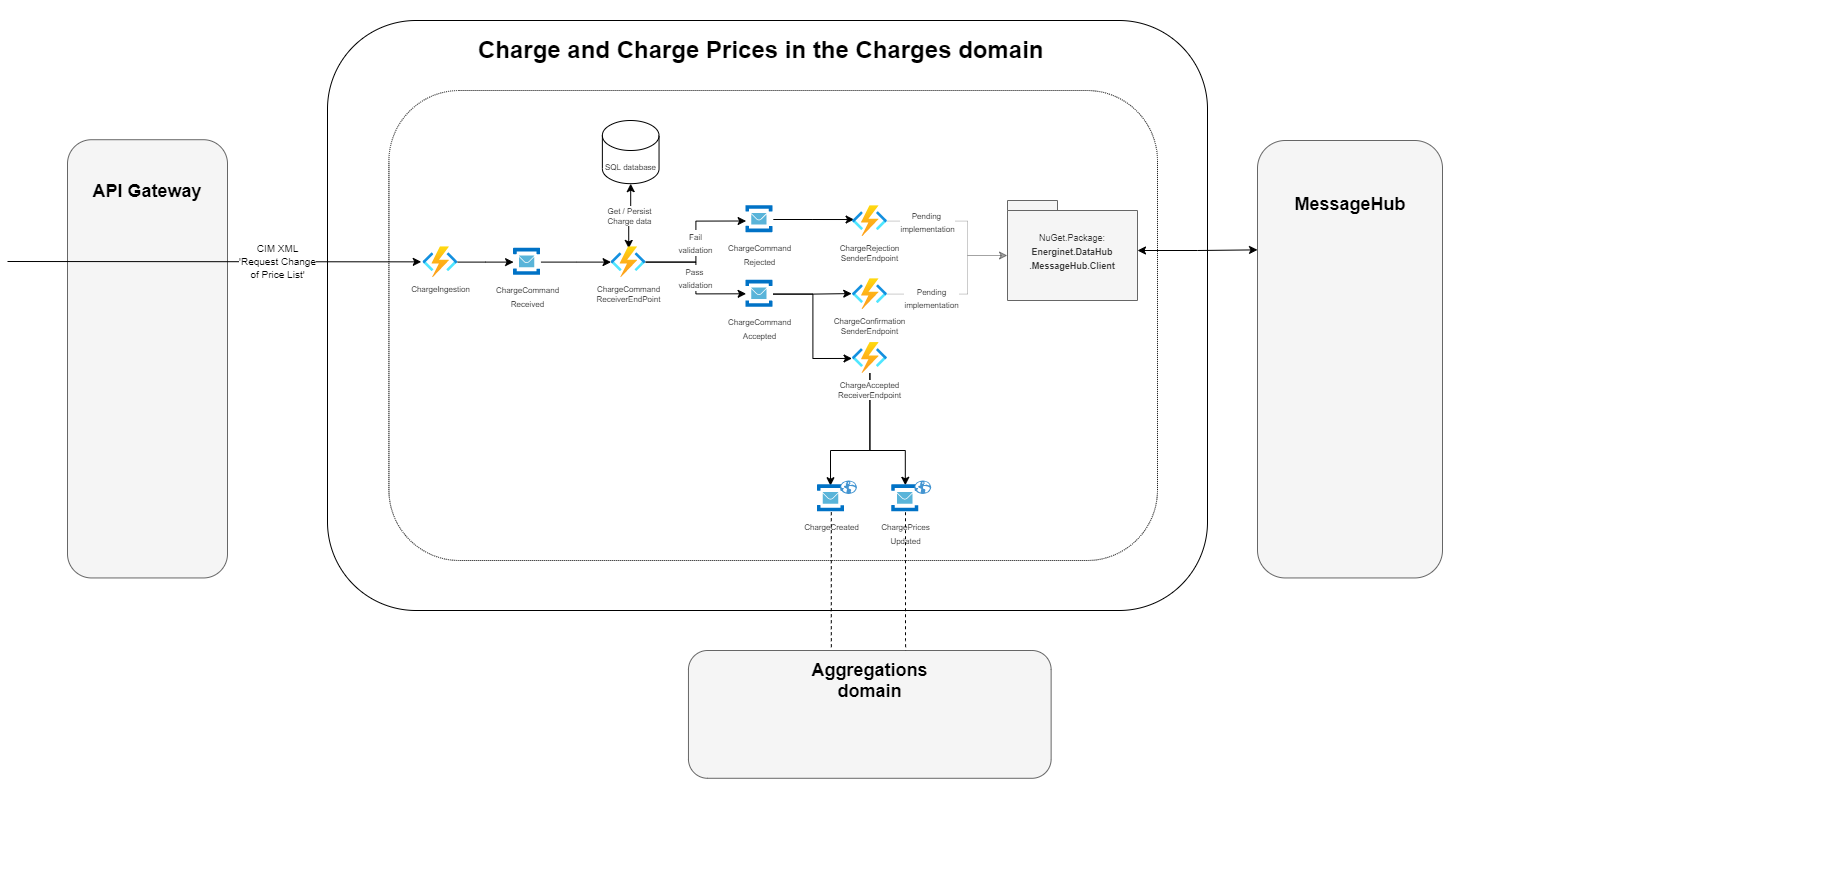

The diagram above was exported from draw.io. Its source (the exported page's mxGraphModel, read from the mxfile embedded in the PNG):
<mxGraphModel dx="3003" dy="1760" grid="1" gridSize="10" guides="1" tooltips="1" connect="1" arrows="1" fold="1" page="1" pageScale="1" pageWidth="827" pageHeight="1169" math="0" shadow="0">
  <root>
    <mxCell id="0" />
    <mxCell id="1" parent="0" />
    <mxCell id="MYXWLyL1p2K_Epl3DtGn-15" value="" style="opacity=50;textOpacity=50;strokeColor=none;" parent="1" vertex="1" connectable="0">
      <mxGeometry x="120" width="900" height="885.57" as="geometry" />
    </mxCell>
    <mxCell id="MYXWLyL1p2K_Epl3DtGn-2" value="" style="rounded=1;whiteSpace=wrap;html=1;" parent="MYXWLyL1p2K_Epl3DtGn-15" vertex="1">
      <mxGeometry x="-610" y="20" width="880" height="590" as="geometry" />
    </mxCell>
    <mxCell id="NvUXONiLcMeiS4wBiC3s-28" value="&lt;h1&gt;Charge and Charge Prices in the Charges domain&lt;br&gt;&lt;/h1&gt;" style="text;html=1;strokeColor=none;fillColor=none;spacing=5;spacingTop=-20;whiteSpace=wrap;overflow=hidden;rounded=0;dashed=1;" parent="MYXWLyL1p2K_Epl3DtGn-15" vertex="1">
      <mxGeometry x="-464.28999999999996" y="30" width="600" height="36.51" as="geometry" />
    </mxCell>
    <mxCell id="P5rP9bWZ3KFdOlhkd0rS-1" value="" style="rounded=1;whiteSpace=wrap;html=1;dashed=1;dashPattern=1 1;align=center;" parent="MYXWLyL1p2K_Epl3DtGn-15" vertex="1">
      <mxGeometry x="-548.58" y="90" width="768.58" height="470" as="geometry" />
    </mxCell>
    <mxCell id="P5rP9bWZ3KFdOlhkd0rS-8" value="" style="edgeStyle=orthogonalEdgeStyle;rounded=0;orthogonalLoop=1;jettySize=auto;html=1;fontSize=9;startArrow=classic;startFill=1;endArrow=none;endFill=0;" parent="MYXWLyL1p2K_Epl3DtGn-15" source="P5rP9bWZ3KFdOlhkd0rS-3" target="P5rP9bWZ3KFdOlhkd0rS-5" edge="1">
      <mxGeometry relative="1" as="geometry" />
    </mxCell>
    <mxCell id="P5rP9bWZ3KFdOlhkd0rS-10" value="" style="edgeStyle=orthogonalEdgeStyle;rounded=0;orthogonalLoop=1;jettySize=auto;html=1;fontSize=9;startArrow=none;startFill=0;endArrow=classic;endFill=1;" parent="MYXWLyL1p2K_Epl3DtGn-15" source="P5rP9bWZ3KFdOlhkd0rS-3" target="P5rP9bWZ3KFdOlhkd0rS-9" edge="1">
      <mxGeometry relative="1" as="geometry" />
    </mxCell>
    <mxCell id="P5rP9bWZ3KFdOlhkd0rS-3" value="&lt;font style=&quot;font-size: 8px&quot;&gt;ChargeCommand&lt;br&gt;Received&lt;/font&gt;" style="aspect=fixed;html=1;points=[];align=center;image;fontSize=12;image=img/lib/mscae/Service_Bus.svg;" parent="MYXWLyL1p2K_Epl3DtGn-15" vertex="1">
      <mxGeometry x="-423.9146666666667" y="247.85296937596164" width="27.381964336528185" height="27.381964336528185" as="geometry" />
    </mxCell>
    <mxCell id="P5rP9bWZ3KFdOlhkd0rS-5" value="&lt;font style=&quot;font-size: 8px&quot;&gt;ChargeIngestion&lt;/font&gt;" style="aspect=fixed;html=1;points=[];align=center;image;fontSize=9;image=img/lib/azure2/compute/Function_Apps.svg;labelPosition=center;verticalLabelPosition=bottom;verticalAlign=top;" parent="MYXWLyL1p2K_Epl3DtGn-15" vertex="1">
      <mxGeometry x="-514.5813333333333" y="246.23743348010646" width="34.6838214929357" height="30.603908806793" as="geometry" />
    </mxCell>
    <mxCell id="P5rP9bWZ3KFdOlhkd0rS-11" value="&lt;font style=&quot;font-size: 8px&quot;&gt;Get / Persist&lt;br&gt;Charge data&lt;/font&gt;" style="edgeStyle=orthogonalEdgeStyle;rounded=0;orthogonalLoop=1;jettySize=auto;html=1;fontSize=9;startArrow=classic;startFill=1;endArrow=classic;endFill=1;exitX=0.51;exitY=0.055;exitDx=0;exitDy=0;exitPerimeter=0;" parent="MYXWLyL1p2K_Epl3DtGn-15" source="P5rP9bWZ3KFdOlhkd0rS-9" target="MYXWLyL1p2K_Epl3DtGn-20" edge="1">
      <mxGeometry relative="1" as="geometry">
        <mxPoint x="-304.9146666666667" y="305.5650228759175" as="sourcePoint" />
      </mxGeometry>
    </mxCell>
    <mxCell id="KIv0wg9MQq3dyHa51V74-32" value="&lt;font style=&quot;font-size: 8px&quot;&gt;Pass &lt;br&gt;validation&lt;/font&gt;" style="edgeStyle=orthogonalEdgeStyle;rounded=0;orthogonalLoop=1;jettySize=auto;html=1;entryX=0.007;entryY=0.493;entryDx=0;entryDy=0;entryPerimeter=0;" parent="MYXWLyL1p2K_Epl3DtGn-15" source="P5rP9bWZ3KFdOlhkd0rS-9" target="KIv0wg9MQq3dyHa51V74-30" edge="1">
      <mxGeometry relative="1" as="geometry" />
    </mxCell>
    <mxCell id="KIv0wg9MQq3dyHa51V74-33" value="&lt;font style=&quot;font-size: 8px&quot;&gt;Fail&lt;br&gt;validation&lt;/font&gt;" style="edgeStyle=orthogonalEdgeStyle;rounded=0;orthogonalLoop=1;jettySize=auto;html=1;entryX=0.007;entryY=0.56;entryDx=0;entryDy=0;entryPerimeter=0;" parent="MYXWLyL1p2K_Epl3DtGn-15" source="P5rP9bWZ3KFdOlhkd0rS-9" target="KIv0wg9MQq3dyHa51V74-1" edge="1">
      <mxGeometry relative="1" as="geometry" />
    </mxCell>
    <mxCell id="P5rP9bWZ3KFdOlhkd0rS-9" value="&lt;font style=&quot;font-size: 8px&quot;&gt;ChargeCommand&lt;br&gt;ReceiverEndPoint&lt;br&gt;&lt;/font&gt;" style="aspect=fixed;html=1;points=[];align=center;image;fontSize=9;image=img/lib/azure2/compute/Function_Apps.svg;labelPosition=center;verticalLabelPosition=bottom;verticalAlign=top;" parent="MYXWLyL1p2K_Epl3DtGn-15" vertex="1">
      <mxGeometry x="-326.44800000000004" y="246.24656080155196" width="34.6838214929357" height="30.603908806793" as="geometry" />
    </mxCell>
    <mxCell id="KIv0wg9MQq3dyHa51V74-36" style="edgeStyle=orthogonalEdgeStyle;rounded=0;orthogonalLoop=1;jettySize=auto;html=1;entryX=0.047;entryY=0.453;entryDx=0;entryDy=0;entryPerimeter=0;" parent="MYXWLyL1p2K_Epl3DtGn-15" source="KIv0wg9MQq3dyHa51V74-1" target="KIv0wg9MQq3dyHa51V74-35" edge="1">
      <mxGeometry relative="1" as="geometry" />
    </mxCell>
    <mxCell id="KIv0wg9MQq3dyHa51V74-1" value="&lt;font style=&quot;font-size: 8px ; line-height: 100%&quot;&gt;ChargeCommand&lt;br&gt;Rejected&lt;/font&gt;" style="aspect=fixed;html=1;points=[];align=center;image;fontSize=12;image=img/lib/mscae/Service_Bus.svg;" parent="MYXWLyL1p2K_Epl3DtGn-15" vertex="1">
      <mxGeometry x="-191.58133333333336" y="205.1644869753142" width="27.381964336528185" height="27.381964336528185" as="geometry" />
    </mxCell>
    <mxCell id="KIv0wg9MQq3dyHa51V74-39" style="edgeStyle=orthogonalEdgeStyle;rounded=0;orthogonalLoop=1;jettySize=auto;html=1;entryX=-0.021;entryY=0.487;entryDx=0;entryDy=0;entryPerimeter=0;" parent="MYXWLyL1p2K_Epl3DtGn-15" source="KIv0wg9MQq3dyHa51V74-30" target="KIv0wg9MQq3dyHa51V74-34" edge="1">
      <mxGeometry relative="1" as="geometry" />
    </mxCell>
    <mxCell id="KIv0wg9MQq3dyHa51V74-82" style="edgeStyle=orthogonalEdgeStyle;rounded=0;orthogonalLoop=1;jettySize=auto;html=1;entryX=-0.012;entryY=0.519;entryDx=0;entryDy=0;entryPerimeter=0;startArrow=none;startFill=0;endArrow=classic;endFill=1;strokeColor=#000000;" parent="MYXWLyL1p2K_Epl3DtGn-15" source="KIv0wg9MQq3dyHa51V74-30" target="KIv0wg9MQq3dyHa51V74-37" edge="1">
      <mxGeometry relative="1" as="geometry" />
    </mxCell>
    <mxCell id="KIv0wg9MQq3dyHa51V74-30" value="&lt;font style=&quot;font-size: 8px ; line-height: 100%&quot;&gt;ChargeCommand&lt;br&gt;Accepted&lt;/font&gt;" style="aspect=fixed;html=1;points=[];align=center;image;fontSize=12;image=img/lib/mscae/Service_Bus.svg;" parent="MYXWLyL1p2K_Epl3DtGn-15" vertex="1">
      <mxGeometry x="-191.58133333333336" y="279.7985944352445" width="27.381964336528185" height="27.381964336528185" as="geometry" />
    </mxCell>
    <mxCell id="KIv0wg9MQq3dyHa51V74-34" value="&lt;font style=&quot;font-size: 8px&quot;&gt;ChargeConfirmation&lt;br&gt;SenderEndpoint&lt;br&gt;&lt;/font&gt;" style="aspect=fixed;html=1;points=[];align=center;image;fontSize=9;image=img/lib/azure2/compute/Function_Apps.svg;labelPosition=center;verticalLabelPosition=bottom;verticalAlign=top;" parent="MYXWLyL1p2K_Epl3DtGn-15" vertex="1">
      <mxGeometry x="-85.048" y="278.18305853938926" width="34.6838214929357" height="30.603908806793" as="geometry" />
    </mxCell>
    <mxCell id="KIv0wg9MQq3dyHa51V74-35" value="&lt;font style=&quot;font-size: 8px&quot;&gt;ChargeRejection&lt;br&gt;SenderEndpoint&lt;br&gt;&lt;/font&gt;" style="aspect=fixed;html=1;points=[];align=center;image;fontSize=9;image=img/lib/azure2/compute/Function_Apps.svg;labelPosition=center;verticalLabelPosition=bottom;verticalAlign=top;" parent="MYXWLyL1p2K_Epl3DtGn-15" vertex="1">
      <mxGeometry x="-85.048" y="205.16448697531425" width="34.6838214929357" height="30.603908806793" as="geometry" />
    </mxCell>
    <mxCell id="xoEuS1LsCUM5lF9zzNaL-1" style="edgeStyle=orthogonalEdgeStyle;rounded=0;comic=0;orthogonalLoop=1;jettySize=auto;html=1;entryX=0.495;entryY=0.016;entryDx=0;entryDy=0;entryPerimeter=0;shadow=0;endArrow=classic;endFill=1;strokeColor=#000000;" parent="MYXWLyL1p2K_Epl3DtGn-15" source="KIv0wg9MQq3dyHa51V74-37" target="KIv0wg9MQq3dyHa51V74-51" edge="1">
      <mxGeometry relative="1" as="geometry">
        <Array as="points">
          <mxPoint x="-68" y="450" />
          <mxPoint x="-32" y="450" />
        </Array>
      </mxGeometry>
    </mxCell>
    <mxCell id="xoEuS1LsCUM5lF9zzNaL-4" style="edgeStyle=orthogonalEdgeStyle;rounded=0;comic=0;orthogonalLoop=1;jettySize=auto;html=1;entryX=0.475;entryY=0.031;entryDx=0;entryDy=0;entryPerimeter=0;shadow=0;endArrow=classic;endFill=1;strokeColor=#000000;" parent="MYXWLyL1p2K_Epl3DtGn-15" source="KIv0wg9MQq3dyHa51V74-37" target="KIv0wg9MQq3dyHa51V74-43" edge="1">
      <mxGeometry relative="1" as="geometry">
        <Array as="points">
          <mxPoint x="-68" y="450" />
          <mxPoint x="-107" y="450" />
        </Array>
      </mxGeometry>
    </mxCell>
    <mxCell id="KIv0wg9MQq3dyHa51V74-37" value="&lt;font style=&quot;font-size: 8px&quot;&gt;ChargeAccepted&lt;br&gt;ReceiverEndpoint&lt;br&gt;&lt;/font&gt;" style="aspect=fixed;html=1;points=[];align=center;image;fontSize=9;image=img/lib/azure2/compute/Function_Apps.svg;labelPosition=center;verticalLabelPosition=bottom;verticalAlign=top;" parent="MYXWLyL1p2K_Epl3DtGn-15" vertex="1">
      <mxGeometry x="-85.048" y="342.07430865795516" width="34.6838214929357" height="30.603908806793" as="geometry" />
    </mxCell>
    <mxCell id="MYXWLyL1p2K_Epl3DtGn-20" value="&lt;font style=&quot;font-size: 8px&quot;&gt;SQL database&lt;/font&gt;" style="shape=cylinder3;whiteSpace=wrap;html=1;boundedLbl=1;backgroundOutline=1;size=15;" parent="MYXWLyL1p2K_Epl3DtGn-15" vertex="1">
      <mxGeometry x="-335.1293333333334" y="120.00007467218155" width="56.666666666666664" height="63.16004716294991" as="geometry" />
    </mxCell>
    <mxCell id="KIv0wg9MQq3dyHa51V74-45" value="" style="group;align=center;" parent="MYXWLyL1p2K_Epl3DtGn-15" vertex="1" connectable="0">
      <mxGeometry x="-120" y="480.00487258302815" width="39.43999999999995" height="31.735696666036148" as="geometry" />
    </mxCell>
    <mxCell id="KIv0wg9MQq3dyHa51V74-43" value="&lt;span style=&quot;font-size: 8px&quot;&gt;ChargeCreated&lt;/span&gt;" style="aspect=fixed;html=1;points=[];align=center;image;fontSize=12;image=img/lib/mscae/Service_Bus.svg;" parent="KIv0wg9MQq3dyHa51V74-45" vertex="1">
      <mxGeometry y="4.353732329507964" width="27.381964336528185" height="27.381964336528185" as="geometry" />
    </mxCell>
    <mxCell id="KIv0wg9MQq3dyHa51V74-44" value="" style="shadow=0;dashed=0;html=1;strokeColor=none;fillColor=#4495D1;labelPosition=center;verticalLabelPosition=bottom;verticalAlign=top;align=center;outlineConnect=0;shape=mxgraph.veeam.globe;" parent="KIv0wg9MQq3dyHa51V74-45" vertex="1">
      <mxGeometry x="22.666666666666664" width="16.773333333333333" height="13.508435739353905" as="geometry" />
    </mxCell>
    <mxCell id="KIv0wg9MQq3dyHa51V74-50" value="" style="group" parent="MYXWLyL1p2K_Epl3DtGn-15" vertex="1" connectable="0">
      <mxGeometry x="-45.74400000000003" y="480.00487258302815" width="39.43999999999995" height="31.735696666036148" as="geometry" />
    </mxCell>
    <mxCell id="KIv0wg9MQq3dyHa51V74-51" value="&lt;span style=&quot;font-size: 8px&quot;&gt;ChargePrices&lt;br&gt;Updated&lt;/span&gt;" style="aspect=fixed;html=1;points=[];align=center;image;fontSize=12;image=img/lib/mscae/Service_Bus.svg;" parent="KIv0wg9MQq3dyHa51V74-50" vertex="1">
      <mxGeometry y="4.353732329507964" width="27.381964336528185" height="27.381964336528185" as="geometry" />
    </mxCell>
    <mxCell id="KIv0wg9MQq3dyHa51V74-52" value="" style="shadow=0;dashed=0;html=1;strokeColor=none;fillColor=#4495D1;labelPosition=center;verticalLabelPosition=bottom;verticalAlign=top;align=center;outlineConnect=0;shape=mxgraph.veeam.globe;" parent="KIv0wg9MQq3dyHa51V74-50" vertex="1">
      <mxGeometry x="22.666666666666664" width="16.773333333333333" height="13.508435739353905" as="geometry" />
    </mxCell>
    <mxCell id="KIv0wg9MQq3dyHa51V74-70" value="&lt;font style=&quot;font-size: 9px&quot;&gt;NuGet.Package:&lt;br&gt;&lt;b&gt;Energinet.DataHub&lt;br&gt;.MessageHub.Client&lt;/b&gt;&lt;/font&gt;" style="shape=folder;tabWidth=50;tabHeight=10;tabPosition=left;strokeWidth=1;html=1;whiteSpace=wrap;align=center;strokeColor=#666666;fillColor=#f5f5f5;fontColor=#333333;" parent="MYXWLyL1p2K_Epl3DtGn-15" vertex="1">
      <mxGeometry x="70" y="200" width="130" height="100" as="geometry" />
    </mxCell>
    <mxCell id="KIv0wg9MQq3dyHa51V74-58" value="&lt;span style=&quot;color: rgb(0 , 0 , 0) ; font-family: &amp;#34;helvetica&amp;#34; ; font-size: 8px ; font-style: normal ; font-weight: 400 ; letter-spacing: normal ; text-align: center ; text-indent: 0px ; text-transform: none ; word-spacing: 0px ; background-color: rgb(255 , 255 , 255) ; display: inline ; float: none&quot;&gt;Pending&lt;/span&gt;&lt;br style=&quot;color: rgb(0 , 0 , 0) ; font-family: &amp;#34;helvetica&amp;#34; ; font-size: 8px ; font-style: normal ; font-weight: 400 ; letter-spacing: normal ; text-align: center ; text-indent: 0px ; text-transform: none ; word-spacing: 0px ; background-color: rgb(255 , 255 , 255)&quot;&gt;&lt;span style=&quot;color: rgb(0 , 0 , 0) ; font-family: &amp;#34;helvetica&amp;#34; ; font-size: 8px ; font-style: normal ; font-weight: 400 ; letter-spacing: normal ; text-align: center ; text-indent: 0px ; text-transform: none ; word-spacing: 0px ; background-color: rgb(255 , 255 , 255) ; display: inline ; float: none&quot;&gt;implementation&lt;/span&gt;" style="edgeStyle=orthogonalEdgeStyle;rounded=0;orthogonalLoop=1;jettySize=auto;html=1;fillColor=#f5f5f5;strokeColor=#000000;opacity=20;entryX=0;entryY=0;entryDx=0;entryDy=55;entryPerimeter=0;" parent="MYXWLyL1p2K_Epl3DtGn-15" source="KIv0wg9MQq3dyHa51V74-34" target="KIv0wg9MQq3dyHa51V74-70" edge="1">
      <mxGeometry x="-0.455" y="-3" relative="1" as="geometry">
        <mxPoint x="90" y="289" as="targetPoint" />
        <mxPoint as="offset" />
        <Array as="points">
          <mxPoint x="30" y="294" />
          <mxPoint x="30" y="255" />
        </Array>
      </mxGeometry>
    </mxCell>
    <mxCell id="KIv0wg9MQq3dyHa51V74-59" value="&lt;font style=&quot;font-size: 8px&quot;&gt;Pending &lt;br&gt;implementation&lt;/font&gt;" style="edgeStyle=orthogonalEdgeStyle;rounded=0;orthogonalLoop=1;jettySize=auto;html=1;fillColor=#f5f5f5;strokeColor=#000000;opacity=20;entryX=0;entryY=0;entryDx=0;entryDy=55;entryPerimeter=0;" parent="MYXWLyL1p2K_Epl3DtGn-15" source="KIv0wg9MQq3dyHa51V74-35" target="KIv0wg9MQq3dyHa51V74-70" edge="1">
      <mxGeometry x="-0.4792" relative="1" as="geometry">
        <mxPoint x="90" y="221" as="targetPoint" />
        <Array as="points">
          <mxPoint x="30" y="221" />
          <mxPoint x="30" y="255" />
        </Array>
        <mxPoint as="offset" />
      </mxGeometry>
    </mxCell>
    <mxCell id="KIv0wg9MQq3dyHa51V74-87" value="" style="group" parent="MYXWLyL1p2K_Epl3DtGn-15" vertex="1" connectable="0">
      <mxGeometry x="-249.03933333333333" y="649.9974342081603" width="362.66666666666663" height="127.78250023713153" as="geometry" />
    </mxCell>
    <mxCell id="KIv0wg9MQq3dyHa51V74-88" value="" style="rounded=1;whiteSpace=wrap;html=1;fillColor=#f5f5f5;strokeColor=#666666;fontColor=#333333;" parent="KIv0wg9MQq3dyHa51V74-87" vertex="1">
      <mxGeometry width="362.66666666666663" height="127.78250023713153" as="geometry" />
    </mxCell>
    <mxCell id="KIv0wg9MQq3dyHa51V74-89" value="&lt;b&gt;&lt;font style=&quot;font-size: 18px&quot;&gt;Aggregations domain&lt;/font&gt;&lt;/b&gt;" style="text;html=1;strokeColor=none;fillColor=none;align=center;verticalAlign=middle;whiteSpace=wrap;rounded=0;" parent="KIv0wg9MQq3dyHa51V74-87" vertex="1">
      <mxGeometry x="102" y="9.127321445509427" width="158.66666666666666" height="41.16421971924737" as="geometry" />
    </mxCell>
    <mxCell id="iGNZZwKwSOgs7Oc_832M-2" style="edgeStyle=orthogonalEdgeStyle;rounded=0;orthogonalLoop=1;jettySize=auto;html=1;dashed=1;endArrow=none;endFill=0;entryX=0.599;entryY=0;entryDx=0;entryDy=0;entryPerimeter=0;" parent="MYXWLyL1p2K_Epl3DtGn-15" source="KIv0wg9MQq3dyHa51V74-51" edge="1" target="KIv0wg9MQq3dyHa51V74-88">
      <mxGeometry relative="1" as="geometry">
        <mxPoint x="-32" y="690" as="targetPoint" />
        <Array as="points">
          <mxPoint x="-32" y="640" />
          <mxPoint x="-32" y="640" />
        </Array>
      </mxGeometry>
    </mxCell>
    <mxCell id="iGNZZwKwSOgs7Oc_832M-1" style="edgeStyle=orthogonalEdgeStyle;rounded=0;orthogonalLoop=1;jettySize=auto;html=1;dashed=1;endArrow=none;endFill=0;entryX=0.394;entryY=-0.011;entryDx=0;entryDy=0;entryPerimeter=0;" parent="MYXWLyL1p2K_Epl3DtGn-15" source="KIv0wg9MQq3dyHa51V74-43" edge="1" target="KIv0wg9MQq3dyHa51V74-88">
      <mxGeometry relative="1" as="geometry">
        <mxPoint x="-150" y="620" as="targetPoint" />
        <Array as="points">
          <mxPoint x="-106" y="630" />
          <mxPoint x="-106" y="649" />
        </Array>
      </mxGeometry>
    </mxCell>
    <mxCell id="NvUXONiLcMeiS4wBiC3s-17" value="" style="rounded=1;whiteSpace=wrap;html=1;fillColor=#f5f5f5;strokeColor=#666666;fontColor=#333333;" parent="1" vertex="1">
      <mxGeometry x="-750" y="139.22" width="160" height="438.23" as="geometry" />
    </mxCell>
    <mxCell id="NvUXONiLcMeiS4wBiC3s-14" value="&lt;b&gt;&lt;font style=&quot;font-size: 18px&quot;&gt;API Gateway&lt;/font&gt;&lt;/b&gt;" style="text;html=1;strokeColor=none;fillColor=none;align=center;verticalAlign=middle;whiteSpace=wrap;rounded=0;" parent="1" vertex="1">
      <mxGeometry x="-745" y="180" width="150" height="22.55" as="geometry" />
    </mxCell>
    <mxCell id="NvUXONiLcMeiS4wBiC3s-20" value="&lt;span style=&quot;font-size: x-small&quot;&gt;CIM XML&lt;/span&gt;&lt;br style=&quot;font-size: x-small&quot;&gt;&lt;span style=&quot;font-size: x-small&quot;&gt;'Request Change&lt;/span&gt;&lt;br style=&quot;font-size: x-small&quot;&gt;&lt;span style=&quot;font-size: x-small&quot;&gt;of Price List'&lt;/span&gt;" style="endArrow=classic;html=1;entryX=-0.048;entryY=0.494;entryDx=0;entryDy=0;entryPerimeter=0;" parent="1" edge="1" target="P5rP9bWZ3KFdOlhkd0rS-5">
      <mxGeometry x="0.3051" width="50" height="50" relative="1" as="geometry">
        <mxPoint x="-810" y="261" as="sourcePoint" />
        <mxPoint x="-780" y="260" as="targetPoint" />
        <Array as="points" />
        <mxPoint as="offset" />
      </mxGeometry>
    </mxCell>
    <mxCell id="KIv0wg9MQq3dyHa51V74-72" value="" style="group" parent="1" vertex="1" connectable="0">
      <mxGeometry x="440" y="140" width="185" height="437.45" as="geometry" />
    </mxCell>
    <mxCell id="NvUXONiLcMeiS4wBiC3s-13" value="" style="rounded=1;whiteSpace=wrap;html=1;fillColor=#f5f5f5;strokeColor=#666666;fontColor=#333333;" parent="KIv0wg9MQq3dyHa51V74-72" vertex="1">
      <mxGeometry width="185" height="437.45" as="geometry" />
    </mxCell>
    <mxCell id="NvUXONiLcMeiS4wBiC3s-18" value="&lt;b&gt;&lt;font style=&quot;font-size: 18px&quot;&gt;MessageHub&lt;/font&gt;&lt;/b&gt;" style="text;html=1;strokeColor=none;fillColor=none;align=center;verticalAlign=middle;whiteSpace=wrap;rounded=0;" parent="KIv0wg9MQq3dyHa51V74-72" vertex="1">
      <mxGeometry x="27.5" y="52.80081970180906" width="130" height="23.21058235294118" as="geometry" />
    </mxCell>
    <mxCell id="KIv0wg9MQq3dyHa51V74-181" value="" style="edgeStyle=orthogonalEdgeStyle;rounded=0;orthogonalLoop=1;jettySize=auto;html=1;startArrow=classic;startFill=1;endArrow=classic;endFill=1;strokeColor=#000000;entryX=0;entryY=0.25;entryDx=0;entryDy=0;" parent="1" source="KIv0wg9MQq3dyHa51V74-70" target="NvUXONiLcMeiS4wBiC3s-13" edge="1">
      <mxGeometry relative="1" as="geometry" />
    </mxCell>
  </root>
</mxGraphModel>